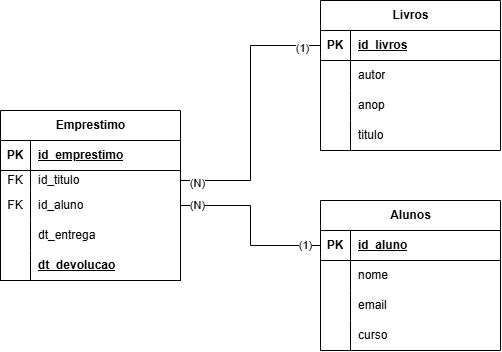

The diagram above was exported from draw.io. Its source (the exported page's mxGraphModel, read from the mxfile embedded in the PNG):
<mxGraphModel dx="1414" dy="777" grid="1" gridSize="10" guides="1" tooltips="1" connect="1" arrows="1" fold="1" page="1" pageScale="1" pageWidth="827" pageHeight="1169" math="0" shadow="0">
  <root>
    <mxCell id="0" />
    <mxCell id="1" parent="0" />
    <mxCell id="IlfGF3z5plAVdqWwSAF4-1" parent="1" style="shape=table;startSize=30;container=1;collapsible=1;childLayout=tableLayout;fixedRows=1;rowLines=0;fontStyle=1;align=center;resizeLast=1;html=1;" value="Alunos" vertex="1">
      <mxGeometry height="150" width="180" x="480" y="340" as="geometry" />
    </mxCell>
    <mxCell id="IlfGF3z5plAVdqWwSAF4-2" parent="IlfGF3z5plAVdqWwSAF4-1" style="shape=tableRow;horizontal=0;startSize=0;swimlaneHead=0;swimlaneBody=0;fillColor=none;collapsible=0;dropTarget=0;points=[[0,0.5],[1,0.5]];portConstraint=eastwest;top=0;left=0;right=0;bottom=1;" value="" vertex="1">
      <mxGeometry height="30" width="180" y="30" as="geometry" />
    </mxCell>
    <mxCell id="IlfGF3z5plAVdqWwSAF4-3" parent="IlfGF3z5plAVdqWwSAF4-2" style="shape=partialRectangle;connectable=0;fillColor=none;top=0;left=0;bottom=0;right=0;fontStyle=1;overflow=hidden;whiteSpace=wrap;html=1;" value="PK" vertex="1">
      <mxGeometry height="30" width="30" as="geometry">
        <mxRectangle height="30" width="30" as="alternateBounds" />
      </mxGeometry>
    </mxCell>
    <mxCell id="IlfGF3z5plAVdqWwSAF4-4" parent="IlfGF3z5plAVdqWwSAF4-2" style="shape=partialRectangle;connectable=0;fillColor=none;top=0;left=0;bottom=0;right=0;align=left;spacingLeft=6;fontStyle=5;overflow=hidden;whiteSpace=wrap;html=1;" value="id_aluno" vertex="1">
      <mxGeometry height="30" width="150" x="30" as="geometry">
        <mxRectangle height="30" width="150" as="alternateBounds" />
      </mxGeometry>
    </mxCell>
    <mxCell id="IlfGF3z5plAVdqWwSAF4-5" parent="IlfGF3z5plAVdqWwSAF4-1" style="shape=tableRow;horizontal=0;startSize=0;swimlaneHead=0;swimlaneBody=0;fillColor=none;collapsible=0;dropTarget=0;points=[[0,0.5],[1,0.5]];portConstraint=eastwest;top=0;left=0;right=0;bottom=0;" value="" vertex="1">
      <mxGeometry height="30" width="180" y="60" as="geometry" />
    </mxCell>
    <mxCell id="IlfGF3z5plAVdqWwSAF4-6" parent="IlfGF3z5plAVdqWwSAF4-5" style="shape=partialRectangle;connectable=0;fillColor=none;top=0;left=0;bottom=0;right=0;editable=1;overflow=hidden;whiteSpace=wrap;html=1;" value="" vertex="1">
      <mxGeometry height="30" width="30" as="geometry">
        <mxRectangle height="30" width="30" as="alternateBounds" />
      </mxGeometry>
    </mxCell>
    <mxCell id="IlfGF3z5plAVdqWwSAF4-7" parent="IlfGF3z5plAVdqWwSAF4-5" style="shape=partialRectangle;connectable=0;fillColor=none;top=0;left=0;bottom=0;right=0;align=left;spacingLeft=6;overflow=hidden;whiteSpace=wrap;html=1;" value="nome" vertex="1">
      <mxGeometry height="30" width="150" x="30" as="geometry">
        <mxRectangle height="30" width="150" as="alternateBounds" />
      </mxGeometry>
    </mxCell>
    <mxCell id="IlfGF3z5plAVdqWwSAF4-8" parent="IlfGF3z5plAVdqWwSAF4-1" style="shape=tableRow;horizontal=0;startSize=0;swimlaneHead=0;swimlaneBody=0;fillColor=none;collapsible=0;dropTarget=0;points=[[0,0.5],[1,0.5]];portConstraint=eastwest;top=0;left=0;right=0;bottom=0;" value="" vertex="1">
      <mxGeometry height="30" width="180" y="90" as="geometry" />
    </mxCell>
    <mxCell id="IlfGF3z5plAVdqWwSAF4-9" parent="IlfGF3z5plAVdqWwSAF4-8" style="shape=partialRectangle;connectable=0;fillColor=none;top=0;left=0;bottom=0;right=0;editable=1;overflow=hidden;whiteSpace=wrap;html=1;" value="" vertex="1">
      <mxGeometry height="30" width="30" as="geometry">
        <mxRectangle height="30" width="30" as="alternateBounds" />
      </mxGeometry>
    </mxCell>
    <mxCell id="IlfGF3z5plAVdqWwSAF4-10" parent="IlfGF3z5plAVdqWwSAF4-8" style="shape=partialRectangle;connectable=0;fillColor=none;top=0;left=0;bottom=0;right=0;align=left;spacingLeft=6;overflow=hidden;whiteSpace=wrap;html=1;" value="email" vertex="1">
      <mxGeometry height="30" width="150" x="30" as="geometry">
        <mxRectangle height="30" width="150" as="alternateBounds" />
      </mxGeometry>
    </mxCell>
    <mxCell id="IlfGF3z5plAVdqWwSAF4-11" parent="IlfGF3z5plAVdqWwSAF4-1" style="shape=tableRow;horizontal=0;startSize=0;swimlaneHead=0;swimlaneBody=0;fillColor=none;collapsible=0;dropTarget=0;points=[[0,0.5],[1,0.5]];portConstraint=eastwest;top=0;left=0;right=0;bottom=0;" value="" vertex="1">
      <mxGeometry height="30" width="180" y="120" as="geometry" />
    </mxCell>
    <mxCell id="IlfGF3z5plAVdqWwSAF4-12" parent="IlfGF3z5plAVdqWwSAF4-11" style="shape=partialRectangle;connectable=0;fillColor=none;top=0;left=0;bottom=0;right=0;editable=1;overflow=hidden;whiteSpace=wrap;html=1;" value="" vertex="1">
      <mxGeometry height="30" width="30" as="geometry">
        <mxRectangle height="30" width="30" as="alternateBounds" />
      </mxGeometry>
    </mxCell>
    <mxCell id="IlfGF3z5plAVdqWwSAF4-13" parent="IlfGF3z5plAVdqWwSAF4-11" style="shape=partialRectangle;connectable=0;fillColor=none;top=0;left=0;bottom=0;right=0;align=left;spacingLeft=6;overflow=hidden;whiteSpace=wrap;html=1;" value="curso" vertex="1">
      <mxGeometry height="30" width="150" x="30" as="geometry">
        <mxRectangle height="30" width="150" as="alternateBounds" />
      </mxGeometry>
    </mxCell>
    <mxCell id="IlfGF3z5plAVdqWwSAF4-14" parent="1" style="shape=table;startSize=30;container=1;collapsible=1;childLayout=tableLayout;fixedRows=1;rowLines=0;fontStyle=1;align=center;resizeLast=1;html=1;" value="Livros" vertex="1">
      <mxGeometry height="150" width="180" x="480" y="140" as="geometry" />
    </mxCell>
    <mxCell id="IlfGF3z5plAVdqWwSAF4-15" parent="IlfGF3z5plAVdqWwSAF4-14" style="shape=tableRow;horizontal=0;startSize=0;swimlaneHead=0;swimlaneBody=0;fillColor=none;collapsible=0;dropTarget=0;points=[[0,0.5],[1,0.5]];portConstraint=eastwest;top=0;left=0;right=0;bottom=1;" value="" vertex="1">
      <mxGeometry height="30" width="180" y="30" as="geometry" />
    </mxCell>
    <mxCell id="IlfGF3z5plAVdqWwSAF4-16" parent="IlfGF3z5plAVdqWwSAF4-15" style="shape=partialRectangle;connectable=0;fillColor=none;top=0;left=0;bottom=0;right=0;fontStyle=1;overflow=hidden;whiteSpace=wrap;html=1;" value="PK" vertex="1">
      <mxGeometry height="30" width="30" as="geometry">
        <mxRectangle height="30" width="30" as="alternateBounds" />
      </mxGeometry>
    </mxCell>
    <mxCell id="IlfGF3z5plAVdqWwSAF4-17" parent="IlfGF3z5plAVdqWwSAF4-15" style="shape=partialRectangle;connectable=0;fillColor=none;top=0;left=0;bottom=0;right=0;align=left;spacingLeft=6;fontStyle=5;overflow=hidden;whiteSpace=wrap;html=1;" value="id_livros" vertex="1">
      <mxGeometry height="30" width="150" x="30" as="geometry">
        <mxRectangle height="30" width="150" as="alternateBounds" />
      </mxGeometry>
    </mxCell>
    <mxCell id="IlfGF3z5plAVdqWwSAF4-18" parent="IlfGF3z5plAVdqWwSAF4-14" style="shape=tableRow;horizontal=0;startSize=0;swimlaneHead=0;swimlaneBody=0;fillColor=none;collapsible=0;dropTarget=0;points=[[0,0.5],[1,0.5]];portConstraint=eastwest;top=0;left=0;right=0;bottom=0;" value="" vertex="1">
      <mxGeometry height="30" width="180" y="60" as="geometry" />
    </mxCell>
    <mxCell id="IlfGF3z5plAVdqWwSAF4-19" parent="IlfGF3z5plAVdqWwSAF4-18" style="shape=partialRectangle;connectable=0;fillColor=none;top=0;left=0;bottom=0;right=0;editable=1;overflow=hidden;whiteSpace=wrap;html=1;" value="" vertex="1">
      <mxGeometry height="30" width="30" as="geometry">
        <mxRectangle height="30" width="30" as="alternateBounds" />
      </mxGeometry>
    </mxCell>
    <mxCell id="IlfGF3z5plAVdqWwSAF4-20" parent="IlfGF3z5plAVdqWwSAF4-18" style="shape=partialRectangle;connectable=0;fillColor=none;top=0;left=0;bottom=0;right=0;align=left;spacingLeft=6;overflow=hidden;whiteSpace=wrap;html=1;" value="autor" vertex="1">
      <mxGeometry height="30" width="150" x="30" as="geometry">
        <mxRectangle height="30" width="150" as="alternateBounds" />
      </mxGeometry>
    </mxCell>
    <mxCell id="IlfGF3z5plAVdqWwSAF4-21" parent="IlfGF3z5plAVdqWwSAF4-14" style="shape=tableRow;horizontal=0;startSize=0;swimlaneHead=0;swimlaneBody=0;fillColor=none;collapsible=0;dropTarget=0;points=[[0,0.5],[1,0.5]];portConstraint=eastwest;top=0;left=0;right=0;bottom=0;" value="" vertex="1">
      <mxGeometry height="30" width="180" y="90" as="geometry" />
    </mxCell>
    <mxCell id="IlfGF3z5plAVdqWwSAF4-22" parent="IlfGF3z5plAVdqWwSAF4-21" style="shape=partialRectangle;connectable=0;fillColor=none;top=0;left=0;bottom=0;right=0;editable=1;overflow=hidden;whiteSpace=wrap;html=1;" value="" vertex="1">
      <mxGeometry height="30" width="30" as="geometry">
        <mxRectangle height="30" width="30" as="alternateBounds" />
      </mxGeometry>
    </mxCell>
    <mxCell id="IlfGF3z5plAVdqWwSAF4-23" parent="IlfGF3z5plAVdqWwSAF4-21" style="shape=partialRectangle;connectable=0;fillColor=none;top=0;left=0;bottom=0;right=0;align=left;spacingLeft=6;overflow=hidden;whiteSpace=wrap;html=1;" value="anop" vertex="1">
      <mxGeometry height="30" width="150" x="30" as="geometry">
        <mxRectangle height="30" width="150" as="alternateBounds" />
      </mxGeometry>
    </mxCell>
    <mxCell id="IlfGF3z5plAVdqWwSAF4-24" parent="IlfGF3z5plAVdqWwSAF4-14" style="shape=tableRow;horizontal=0;startSize=0;swimlaneHead=0;swimlaneBody=0;fillColor=none;collapsible=0;dropTarget=0;points=[[0,0.5],[1,0.5]];portConstraint=eastwest;top=0;left=0;right=0;bottom=0;" value="" vertex="1">
      <mxGeometry height="30" width="180" y="120" as="geometry" />
    </mxCell>
    <mxCell id="IlfGF3z5plAVdqWwSAF4-25" parent="IlfGF3z5plAVdqWwSAF4-24" style="shape=partialRectangle;connectable=0;fillColor=none;top=0;left=0;bottom=0;right=0;editable=1;overflow=hidden;whiteSpace=wrap;html=1;" value="" vertex="1">
      <mxGeometry height="30" width="30" as="geometry">
        <mxRectangle height="30" width="30" as="alternateBounds" />
      </mxGeometry>
    </mxCell>
    <mxCell id="IlfGF3z5plAVdqWwSAF4-26" parent="IlfGF3z5plAVdqWwSAF4-24" style="shape=partialRectangle;connectable=0;fillColor=none;top=0;left=0;bottom=0;right=0;align=left;spacingLeft=6;overflow=hidden;whiteSpace=wrap;html=1;" value="titulo" vertex="1">
      <mxGeometry height="30" width="150" x="30" as="geometry">
        <mxRectangle height="30" width="150" as="alternateBounds" />
      </mxGeometry>
    </mxCell>
    <mxCell id="IlfGF3z5plAVdqWwSAF4-27" parent="1" style="shape=table;startSize=30;container=1;collapsible=1;childLayout=tableLayout;fixedRows=1;rowLines=0;fontStyle=1;align=center;resizeLast=1;html=1;" value="Emprestimo" vertex="1">
      <mxGeometry height="170" width="180" x="160" y="250" as="geometry" />
    </mxCell>
    <mxCell id="IlfGF3z5plAVdqWwSAF4-28" parent="IlfGF3z5plAVdqWwSAF4-27" style="shape=tableRow;horizontal=0;startSize=0;swimlaneHead=0;swimlaneBody=0;fillColor=none;collapsible=0;dropTarget=0;points=[[0,0.5],[1,0.5]];portConstraint=eastwest;top=0;left=0;right=0;bottom=1;" value="" vertex="1">
      <mxGeometry height="30" width="180" y="30" as="geometry" />
    </mxCell>
    <mxCell id="IlfGF3z5plAVdqWwSAF4-29" parent="IlfGF3z5plAVdqWwSAF4-28" style="shape=partialRectangle;connectable=0;fillColor=none;top=0;left=0;bottom=0;right=0;fontStyle=1;overflow=hidden;whiteSpace=wrap;html=1;" value="PK" vertex="1">
      <mxGeometry height="30" width="30" as="geometry">
        <mxRectangle height="30" width="30" as="alternateBounds" />
      </mxGeometry>
    </mxCell>
    <mxCell id="IlfGF3z5plAVdqWwSAF4-30" parent="IlfGF3z5plAVdqWwSAF4-28" style="shape=partialRectangle;connectable=0;fillColor=none;top=0;left=0;bottom=0;right=0;align=left;spacingLeft=6;fontStyle=5;overflow=hidden;whiteSpace=wrap;html=1;" value="id_emprestimo" vertex="1">
      <mxGeometry height="30" width="150" x="30" as="geometry">
        <mxRectangle height="30" width="150" as="alternateBounds" />
      </mxGeometry>
    </mxCell>
    <mxCell id="IlfGF3z5plAVdqWwSAF4-31" parent="IlfGF3z5plAVdqWwSAF4-27" style="shape=tableRow;horizontal=0;startSize=0;swimlaneHead=0;swimlaneBody=0;fillColor=none;collapsible=0;dropTarget=0;points=[[0,0.5],[1,0.5]];portConstraint=eastwest;top=0;left=0;right=0;bottom=0;" value="" vertex="1">
      <mxGeometry height="20" width="180" y="60" as="geometry" />
    </mxCell>
    <mxCell id="IlfGF3z5plAVdqWwSAF4-32" parent="IlfGF3z5plAVdqWwSAF4-31" style="shape=partialRectangle;connectable=0;fillColor=none;top=0;left=0;bottom=0;right=0;editable=1;overflow=hidden;whiteSpace=wrap;html=1;" value="FK" vertex="1">
      <mxGeometry height="20" width="30" as="geometry">
        <mxRectangle height="20" width="30" as="alternateBounds" />
      </mxGeometry>
    </mxCell>
    <mxCell id="IlfGF3z5plAVdqWwSAF4-33" parent="IlfGF3z5plAVdqWwSAF4-31" style="shape=partialRectangle;connectable=0;fillColor=none;top=0;left=0;bottom=0;right=0;align=left;spacingLeft=6;overflow=hidden;whiteSpace=wrap;html=1;" value="id_titulo" vertex="1">
      <mxGeometry height="20" width="150" x="30" as="geometry">
        <mxRectangle height="20" width="150" as="alternateBounds" />
      </mxGeometry>
    </mxCell>
    <mxCell id="IlfGF3z5plAVdqWwSAF4-34" parent="IlfGF3z5plAVdqWwSAF4-27" style="shape=tableRow;horizontal=0;startSize=0;swimlaneHead=0;swimlaneBody=0;fillColor=none;collapsible=0;dropTarget=0;points=[[0,0.5],[1,0.5]];portConstraint=eastwest;top=0;left=0;right=0;bottom=0;" value="" vertex="1">
      <mxGeometry height="30" width="180" y="80" as="geometry" />
    </mxCell>
    <mxCell id="IlfGF3z5plAVdqWwSAF4-35" parent="IlfGF3z5plAVdqWwSAF4-34" style="shape=partialRectangle;connectable=0;fillColor=none;top=0;left=0;bottom=0;right=0;editable=1;overflow=hidden;whiteSpace=wrap;html=1;" value="FK" vertex="1">
      <mxGeometry height="30" width="30" as="geometry">
        <mxRectangle height="30" width="30" as="alternateBounds" />
      </mxGeometry>
    </mxCell>
    <mxCell id="IlfGF3z5plAVdqWwSAF4-36" parent="IlfGF3z5plAVdqWwSAF4-34" style="shape=partialRectangle;connectable=0;fillColor=none;top=0;left=0;bottom=0;right=0;align=left;spacingLeft=6;overflow=hidden;whiteSpace=wrap;html=1;" value="id_aluno" vertex="1">
      <mxGeometry height="30" width="150" x="30" as="geometry">
        <mxRectangle height="30" width="150" as="alternateBounds" />
      </mxGeometry>
    </mxCell>
    <mxCell id="IlfGF3z5plAVdqWwSAF4-98" parent="IlfGF3z5plAVdqWwSAF4-27" style="shape=tableRow;horizontal=0;startSize=0;swimlaneHead=0;swimlaneBody=0;fillColor=none;collapsible=0;dropTarget=0;points=[[0,0.5],[1,0.5]];portConstraint=eastwest;top=0;left=0;right=0;bottom=0;" value="" vertex="1">
      <mxGeometry height="30" width="180" y="110" as="geometry" />
    </mxCell>
    <mxCell id="IlfGF3z5plAVdqWwSAF4-99" parent="IlfGF3z5plAVdqWwSAF4-98" style="shape=partialRectangle;connectable=0;fillColor=none;top=0;left=0;bottom=0;right=0;editable=1;overflow=hidden;whiteSpace=wrap;html=1;" value="" vertex="1">
      <mxGeometry height="30" width="30" as="geometry">
        <mxRectangle height="30" width="30" as="alternateBounds" />
      </mxGeometry>
    </mxCell>
    <mxCell id="IlfGF3z5plAVdqWwSAF4-100" parent="IlfGF3z5plAVdqWwSAF4-98" style="shape=partialRectangle;connectable=0;fillColor=none;top=0;left=0;bottom=0;right=0;align=left;spacingLeft=6;overflow=hidden;whiteSpace=wrap;html=1;" value="dt_entrega" vertex="1">
      <mxGeometry height="30" width="150" x="30" as="geometry">
        <mxRectangle height="30" width="150" as="alternateBounds" />
      </mxGeometry>
    </mxCell>
    <mxCell id="IlfGF3z5plAVdqWwSAF4-60" parent="IlfGF3z5plAVdqWwSAF4-27" style="shape=tableRow;horizontal=0;startSize=0;swimlaneHead=0;swimlaneBody=0;fillColor=none;collapsible=0;dropTarget=0;points=[[0,0.5],[1,0.5]];portConstraint=eastwest;top=0;left=0;right=0;bottom=1;" value="" vertex="1">
      <mxGeometry height="30" width="180" y="140" as="geometry" />
    </mxCell>
    <mxCell id="IlfGF3z5plAVdqWwSAF4-61" parent="IlfGF3z5plAVdqWwSAF4-60" style="shape=partialRectangle;connectable=0;fillColor=none;top=0;left=0;bottom=0;right=0;fontStyle=1;overflow=hidden;whiteSpace=wrap;html=1;" value="" vertex="1">
      <mxGeometry height="30" width="30" as="geometry">
        <mxRectangle height="30" width="30" as="alternateBounds" />
      </mxGeometry>
    </mxCell>
    <mxCell id="IlfGF3z5plAVdqWwSAF4-62" parent="IlfGF3z5plAVdqWwSAF4-60" style="shape=partialRectangle;connectable=0;fillColor=none;top=0;left=0;bottom=0;right=0;align=left;spacingLeft=6;fontStyle=5;overflow=hidden;whiteSpace=wrap;html=1;" value="dt_devolucao" vertex="1">
      <mxGeometry height="30" width="150" x="30" as="geometry">
        <mxRectangle height="30" width="150" as="alternateBounds" />
      </mxGeometry>
    </mxCell>
    <mxCell id="IlfGF3z5plAVdqWwSAF4-101" edge="1" parent="1" source="IlfGF3z5plAVdqWwSAF4-15" style="edgeStyle=orthogonalEdgeStyle;rounded=0;orthogonalLoop=1;jettySize=auto;html=1;exitX=0;exitY=0.5;exitDx=0;exitDy=0;entryX=1;entryY=0.5;entryDx=0;entryDy=0;endArrow=none;endFill=0;" target="IlfGF3z5plAVdqWwSAF4-31">
      <mxGeometry relative="1" x="0.0036" as="geometry">
        <mxPoint x="380" y="340" as="targetPoint" />
      </mxGeometry>
    </mxCell>
    <mxCell id="IlfGF3z5plAVdqWwSAF4-106" connectable="0" parent="IlfGF3z5plAVdqWwSAF4-101" style="edgeLabel;html=1;align=center;verticalAlign=middle;resizable=0;points=[];" value="(N)" vertex="1">
      <mxGeometry relative="1" x="0.8836" y="2" as="geometry">
        <mxPoint as="offset" />
      </mxGeometry>
    </mxCell>
    <mxCell id="IlfGF3z5plAVdqWwSAF4-107" connectable="0" parent="IlfGF3z5plAVdqWwSAF4-101" style="edgeLabel;html=1;align=center;verticalAlign=middle;resizable=0;points=[];" value="(1)" vertex="1">
      <mxGeometry relative="1" x="-0.8618" y="2" as="geometry">
        <mxPoint as="offset" />
      </mxGeometry>
    </mxCell>
    <mxCell id="IlfGF3z5plAVdqWwSAF4-102" edge="1" parent="1" source="IlfGF3z5plAVdqWwSAF4-2" style="edgeStyle=orthogonalEdgeStyle;rounded=0;orthogonalLoop=1;jettySize=auto;html=1;exitX=0;exitY=0.5;exitDx=0;exitDy=0;entryX=1;entryY=0.5;entryDx=0;entryDy=0;endArrow=none;endFill=0;" target="IlfGF3z5plAVdqWwSAF4-34">
      <mxGeometry relative="1" as="geometry" />
    </mxCell>
    <mxCell id="IlfGF3z5plAVdqWwSAF4-103" connectable="0" parent="IlfGF3z5plAVdqWwSAF4-102" style="edgeLabel;html=1;align=center;verticalAlign=middle;resizable=0;points=[];" value="(N)" vertex="1">
      <mxGeometry relative="1" x="0.8222" y="-1" as="geometry">
        <mxPoint as="offset" />
      </mxGeometry>
    </mxCell>
    <mxCell id="IlfGF3z5plAVdqWwSAF4-104" connectable="0" parent="IlfGF3z5plAVdqWwSAF4-102" style="edgeLabel;html=1;align=center;verticalAlign=middle;resizable=0;points=[];" value="(1)" vertex="1">
      <mxGeometry relative="1" x="-0.8222" y="-1" as="geometry">
        <mxPoint as="offset" />
      </mxGeometry>
    </mxCell>
  </root>
</mxGraphModel>